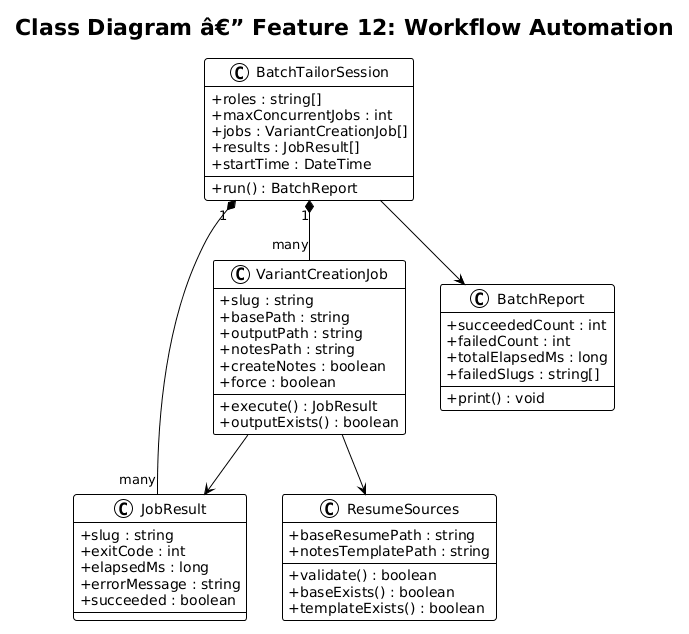

The diagram above was rendered by PlantUML. Its source (embedded in the PNG):
@startuml
!theme plain
skinparam classAttributeIconSize 0

title Class Diagram â€” Feature 12: Workflow Automation

class VariantCreationJob {
    + slug : string
    + basePath : string
    + outputPath : string
    + notesPath : string
    + createNotes : boolean
    + force : boolean
    + execute() : JobResult
    + outputExists() : boolean
}

class BatchTailorSession {
    + roles : string[]
    + maxConcurrentJobs : int
    + jobs : VariantCreationJob[]
    + results : JobResult[]
    + startTime : DateTime
    + run() : BatchReport
}

class JobResult {
    + slug : string
    + exitCode : int
    + elapsedMs : long
    + errorMessage : string
    + succeeded : boolean
}

class BatchReport {
    + succeededCount : int
    + failedCount : int
    + totalElapsedMs : long
    + failedSlugs : string[]
    + print() : void
}

class ResumeSources {
    + baseResumePath : string
    + notesTemplatePath : string
    + validate() : boolean
    + baseExists() : boolean
    + templateExists() : boolean
}

BatchTailorSession "1" *-- "many" VariantCreationJob
BatchTailorSession "1" *-- "many" JobResult
BatchTailorSession --> BatchReport
VariantCreationJob --> JobResult
VariantCreationJob --> ResumeSources
@enduml